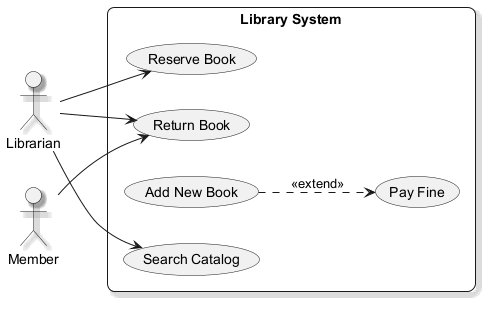

The diagram above was rendered by PlantUML. Its source (embedded in the PNG):
@startuml
skinparam backgroundColor #FFFFFF
skinparam roundCorner 15
skinparam shadowing true
left to right direction
actor "Librarian" as Librarian
actor "Member" as Member
rectangle "Library System" {
  usecase "Return Book" as UC_ReturnBook
  usecase "Reserve Book" as UC_ReserveBook
  usecase "Pay Fine" as UC_PayFine
  usecase "Add New Book" as UC_AddNewBook
  usecase "Search Catalog" as UC_SearchCatalog
}
Librarian --> UC_ReturnBook
Librarian --> UC_SearchCatalog
Librarian --> UC_ReserveBook
Member --> UC_ReturnBook
UC_AddNewBook ..> UC_PayFine : <<extend>>
@enduml